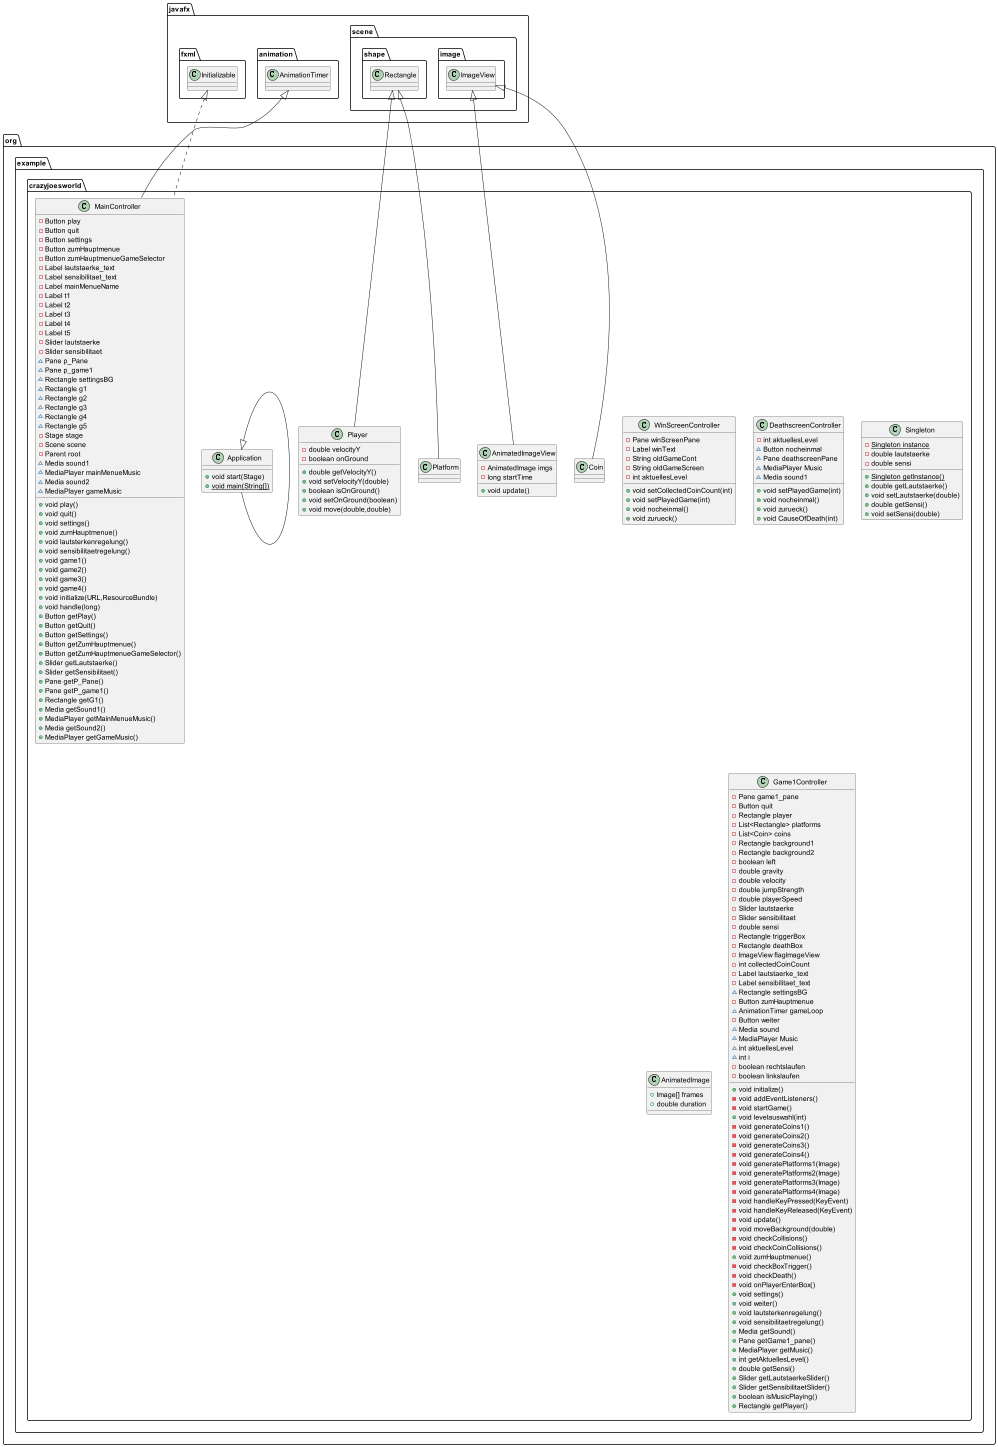

The diagram above was rendered by PlantUML. Its source (embedded in the PNG):
@startuml
class org.example.crazyjoesworld.WinScreenController {
- Pane winScreenPane
- Label winText
- String oldGameCont
- String oldGameScreen
- int aktuellesLevel
+ void setCollectedCoinCount(int)
+ void setPlayedGame(int)
+ void nocheinmal()
+ void zurueck()
}


class org.example.crazyjoesworld.Coin {
}
class org.example.crazyjoesworld.DeathscreenController {
- int aktuellesLevel
~ Button nocheinmal
~ Pane deathscreenPane
~ MediaPlayer Music
~ Media sound1
+ void setPlayedGame(int)
+ void nocheinmal()
+ void zurueck()
+ void CauseOfDeath(int)
}


class org.example.crazyjoesworld.AnimatedImageView {
- AnimatedImage imgs
- long startTime
+ void update()
}


class org.example.crazyjoesworld.Platform {
}
class org.example.crazyjoesworld.Singleton {
- {static} Singleton instance
- double lautstaerke
- double sensi
+ {static} Singleton getInstance()
+ double getLautstaerke()
+ void setLautstaerke(double)
+ double getSensi()
+ void setSensi(double)
}


class org.example.crazyjoesworld.AnimatedImage {
+ Image[] frames
+ double duration
}

class org.example.crazyjoesworld.Player {
- double velocityY
- boolean onGround
+ double getVelocityY()
+ void setVelocityY(double)
+ boolean isOnGround()
+ void setOnGround(boolean)
+ void move(double,double)
}


class org.example.crazyjoesworld.Application {
+ void start(Stage)
+ {static} void main(String[])
}

class org.example.crazyjoesworld.Game1Controller {
- Pane game1_pane
- Button quit
- Rectangle player
- List<Rectangle> platforms
- List<Coin> coins
- Rectangle background1
- Rectangle background2
- boolean left
- double gravity
- double velocity
- double jumpStrength
- double playerSpeed
- Slider lautstaerke
- Slider sensibilitaet
- double sensi
- Rectangle triggerBox
- Rectangle deathBox
- ImageView flagImageView
- int collectedCoinCount
- Label lautstaerke_text
- Label sensibilitaet_text
~ Rectangle settingsBG
- Button zumHauptmenue
~ AnimationTimer gameLoop
- Button weiter
~ Media sound
~ MediaPlayer Music
~ int aktuellesLevel
~ int i
- boolean rechtslaufen
- boolean linkslaufen
+ void initialize()
- void addEventListeners()
- void startGame()
+ void levelauswahl(int)
- void generateCoins1()
- void generateCoins2()
- void generateCoins3()
- void generateCoins4()
- void generatePlatforms1(Image)
- void generatePlatforms2(Image)
- void generatePlatforms3(Image)
- void generatePlatforms4(Image)
- void handleKeyPressed(KeyEvent)
- void handleKeyReleased(KeyEvent)
- void update()
- void moveBackground(double)
- void checkCollisions()
- void checkCoinCollisions()
+ void zumHauptmenue()
- void checkBoxTrigger()
- void checkDeath()
- void onPlayerEnterBox()
+ void settings()
+ void weiter()
+ void lautsterkenregelung()
+ void sensibilitaetregelung()
+ Media getSound()
+ Pane getGame1_pane()
+ MediaPlayer getMusic()
+ int getAktuellesLevel()
+ double getSensi()
+ Slider getLautstaerkeSlider()
+ Slider getSensibilitaetSlider()
+ boolean isMusicPlaying()
+ Rectangle getPlayer()
}


class org.example.crazyjoesworld.MainController {
- Button play
- Button quit
- Button settings
- Button zumHauptmenue
- Button zumHauptmenueGameSelector
- Label lautstaerke_text
- Label sensibilitaet_text
- Label mainMenueName
- Label t1
- Label t2
- Label t3
- Label t4
- Label t5
- Slider lautstaerke
- Slider sensibilitaet
~ Pane p_Pane
~ Pane p_game1
~ Rectangle settingsBG
~ Rectangle g1
~ Rectangle g2
~ Rectangle g3
~ Rectangle g4
~ Rectangle g5
- Stage stage
- Scene scene
- Parent root
~ Media sound1
~ MediaPlayer mainMenueMusic
~ Media sound2
~ MediaPlayer gameMusic
+ void play()
+ void quit()
+ void settings()
+ void zumHauptmenue()
+ void lautsterkenregelung()
+ void sensibilitaetregelung()
+ void game1()
+ void game2()
+ void game3()
+ void game4()
+ void initialize(URL,ResourceBundle)
+ void handle(long)
+ Button getPlay()
+ Button getQuit()
+ Button getSettings()
+ Button getZumHauptmenue()
+ Button getZumHauptmenueGameSelector()
+ Slider getLautstaerke()
+ Slider getSensibilitaet()
+ Pane getP_Pane()
+ Pane getP_game1()
+ Rectangle getG1()
+ Media getSound1()
+ MediaPlayer getMainMenueMusic()
+ Media getSound2()
+ MediaPlayer getGameMusic()
}




javafx.scene.image.ImageView <|-- org.example.crazyjoesworld.Coin
javafx.scene.image.ImageView <|-- org.example.crazyjoesworld.AnimatedImageView
javafx.scene.shape.Rectangle <|-- org.example.crazyjoesworld.Platform
javafx.scene.shape.Rectangle <|-- org.example.crazyjoesworld.Player
org.example.crazyjoesworld.Application <|-- org.example.crazyjoesworld.Application
javafx.fxml.Initializable <|.. org.example.crazyjoesworld.MainController
javafx.animation.AnimationTimer <|-- org.example.crazyjoesworld.MainController
@enduml